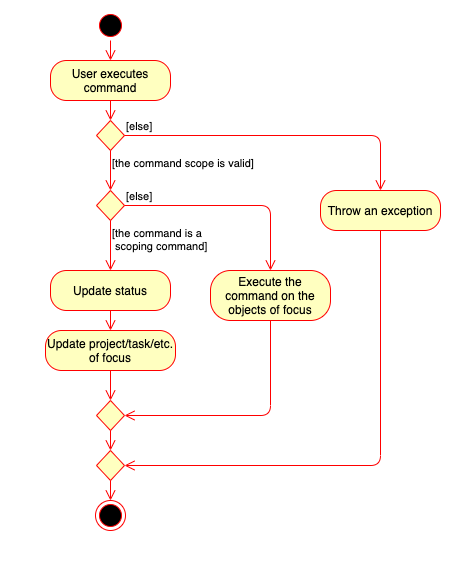

The diagram above was exported from draw.io. Its source (the exported page's mxGraphModel, read from the mxfile embedded in the PNG):
<mxGraphModel dx="934" dy="661" grid="1" gridSize="10" guides="1" tooltips="1" connect="1" arrows="1" fold="1" page="1" pageScale="1" pageWidth="1654" pageHeight="1169" math="0" shadow="0">
  <root>
    <mxCell id="nAyDws29tZVWFgGfhurT-0" />
    <mxCell id="nAyDws29tZVWFgGfhurT-1" parent="nAyDws29tZVWFgGfhurT-0" />
    <mxCell id="nAyDws29tZVWFgGfhurT-5" value="" style="verticalLabelPosition=bottom;verticalAlign=top;html=1;shape=mxgraph.basic.rect;fillColor2=none;strokeWidth=1;size=20;indent=5;fillColor=#FFFFFF;fontColor=#000000;strokeColor=none;" vertex="1" parent="nAyDws29tZVWFgGfhurT-1">
      <mxGeometry x="280" y="110" width="460" height="560" as="geometry" />
    </mxCell>
    <mxCell id="nAyDws29tZVWFgGfhurT-3" value="" style="ellipse;html=1;shape=startState;fillColor=#000000;strokeColor=#ff0000;fontColor=#000000;" vertex="1" parent="nAyDws29tZVWFgGfhurT-1">
      <mxGeometry x="375" y="120" width="30" height="30" as="geometry" />
    </mxCell>
    <mxCell id="nAyDws29tZVWFgGfhurT-4" value="" style="edgeStyle=orthogonalEdgeStyle;html=1;verticalAlign=bottom;endArrow=open;endSize=8;strokeColor=#ff0000;labelBackgroundColor=none;fontColor=#000000;" edge="1" source="nAyDws29tZVWFgGfhurT-3" parent="nAyDws29tZVWFgGfhurT-1">
      <mxGeometry relative="1" as="geometry">
        <mxPoint x="390" y="170" as="targetPoint" />
      </mxGeometry>
    </mxCell>
    <mxCell id="nAyDws29tZVWFgGfhurT-6" value="User executes command" style="rounded=1;whiteSpace=wrap;html=1;arcSize=40;fontColor=#000000;fillColor=#ffffc0;strokeColor=#ff0000;" vertex="1" parent="nAyDws29tZVWFgGfhurT-1">
      <mxGeometry x="330" y="170" width="120" height="40" as="geometry" />
    </mxCell>
    <mxCell id="nAyDws29tZVWFgGfhurT-7" value="" style="edgeStyle=orthogonalEdgeStyle;html=1;verticalAlign=bottom;endArrow=open;endSize=8;strokeColor=#ff0000;labelBackgroundColor=none;fontColor=#000000;" edge="1" source="nAyDws29tZVWFgGfhurT-6" parent="nAyDws29tZVWFgGfhurT-1">
      <mxGeometry relative="1" as="geometry">
        <mxPoint x="390" y="230" as="targetPoint" />
      </mxGeometry>
    </mxCell>
    <mxCell id="nAyDws29tZVWFgGfhurT-8" value="" style="rhombus;whiteSpace=wrap;html=1;fillColor=#ffffc0;strokeColor=#ff0000;fontColor=#000000;" vertex="1" parent="nAyDws29tZVWFgGfhurT-1">
      <mxGeometry x="376" y="230" width="28" height="30" as="geometry" />
    </mxCell>
    <mxCell id="nAyDws29tZVWFgGfhurT-9" value="[else]" style="edgeStyle=orthogonalEdgeStyle;html=1;align=left;verticalAlign=bottom;endArrow=open;endSize=8;strokeColor=#ff0000;labelBackgroundColor=none;fontColor=#000000;entryX=0.5;entryY=0;entryDx=0;entryDy=0;" edge="1" source="nAyDws29tZVWFgGfhurT-8" parent="nAyDws29tZVWFgGfhurT-1" target="nAyDws29tZVWFgGfhurT-15">
      <mxGeometry x="-1" relative="1" as="geometry">
        <mxPoint x="536" y="250" as="targetPoint" />
      </mxGeometry>
    </mxCell>
    <mxCell id="nAyDws29tZVWFgGfhurT-10" value="[the command scope is valid]" style="edgeStyle=orthogonalEdgeStyle;html=1;align=left;verticalAlign=top;endArrow=open;endSize=8;strokeColor=#ff0000;labelBackgroundColor=none;fontColor=#000000;entryX=0.5;entryY=0;entryDx=0;entryDy=0;" edge="1" source="nAyDws29tZVWFgGfhurT-8" parent="nAyDws29tZVWFgGfhurT-1" target="nAyDws29tZVWFgGfhurT-20">
      <mxGeometry x="-1" relative="1" as="geometry">
        <mxPoint x="396" y="290" as="targetPoint" />
      </mxGeometry>
    </mxCell>
    <mxCell id="nAyDws29tZVWFgGfhurT-11" value="Update status" style="rounded=1;whiteSpace=wrap;html=1;arcSize=40;fontColor=#000000;fillColor=#ffffc0;strokeColor=#ff0000;" vertex="1" parent="nAyDws29tZVWFgGfhurT-1">
      <mxGeometry x="330" y="380" width="120" height="40" as="geometry" />
    </mxCell>
    <mxCell id="nAyDws29tZVWFgGfhurT-12" value="" style="edgeStyle=orthogonalEdgeStyle;html=1;verticalAlign=bottom;endArrow=open;endSize=8;strokeColor=#ff0000;labelBackgroundColor=none;fontColor=#000000;" edge="1" source="nAyDws29tZVWFgGfhurT-11" parent="nAyDws29tZVWFgGfhurT-1">
      <mxGeometry relative="1" as="geometry">
        <mxPoint x="390" y="440" as="targetPoint" />
      </mxGeometry>
    </mxCell>
    <mxCell id="nAyDws29tZVWFgGfhurT-13" value="Update project/task/etc. of focus" style="rounded=1;whiteSpace=wrap;html=1;arcSize=40;fontColor=#000000;fillColor=#ffffc0;strokeColor=#ff0000;" vertex="1" parent="nAyDws29tZVWFgGfhurT-1">
      <mxGeometry x="325" y="440" width="130" height="40" as="geometry" />
    </mxCell>
    <mxCell id="nAyDws29tZVWFgGfhurT-14" value="" style="edgeStyle=orthogonalEdgeStyle;html=1;verticalAlign=bottom;endArrow=open;endSize=8;strokeColor=#ff0000;labelBackgroundColor=none;fontColor=#000000;" edge="1" source="nAyDws29tZVWFgGfhurT-13" parent="nAyDws29tZVWFgGfhurT-1">
      <mxGeometry relative="1" as="geometry">
        <mxPoint x="390" y="510" as="targetPoint" />
      </mxGeometry>
    </mxCell>
    <mxCell id="nAyDws29tZVWFgGfhurT-15" value="Throw an exception" style="rounded=1;whiteSpace=wrap;html=1;arcSize=40;fontColor=#000000;fillColor=#ffffc0;strokeColor=#ff0000;" vertex="1" parent="nAyDws29tZVWFgGfhurT-1">
      <mxGeometry x="600" y="300" width="120" height="40" as="geometry" />
    </mxCell>
    <mxCell id="nAyDws29tZVWFgGfhurT-16" value="" style="edgeStyle=orthogonalEdgeStyle;html=1;verticalAlign=bottom;endArrow=open;endSize=8;strokeColor=#ff0000;labelBackgroundColor=none;fontColor=#000000;entryX=1;entryY=0.5;entryDx=0;entryDy=0;exitX=0.5;exitY=1;exitDx=0;exitDy=0;" edge="1" source="nAyDws29tZVWFgGfhurT-15" parent="nAyDws29tZVWFgGfhurT-1" target="nAyDws29tZVWFgGfhurT-17">
      <mxGeometry relative="1" as="geometry">
        <mxPoint x="570" y="400" as="targetPoint" />
      </mxGeometry>
    </mxCell>
    <mxCell id="nAyDws29tZVWFgGfhurT-17" value="" style="rhombus;whiteSpace=wrap;html=1;fillColor=#ffffc0;strokeColor=#ff0000;fontColor=#000000;" vertex="1" parent="nAyDws29tZVWFgGfhurT-1">
      <mxGeometry x="376" y="560" width="28" height="30" as="geometry" />
    </mxCell>
    <mxCell id="nAyDws29tZVWFgGfhurT-18" value="" style="edgeStyle=orthogonalEdgeStyle;html=1;verticalAlign=bottom;endArrow=open;endSize=8;strokeColor=#ff0000;labelBackgroundColor=none;fontColor=#000000;exitX=0.5;exitY=1;exitDx=0;exitDy=0;entryX=0.5;entryY=0;entryDx=0;entryDy=0;" edge="1" parent="nAyDws29tZVWFgGfhurT-1" source="nAyDws29tZVWFgGfhurT-17" target="nAyDws29tZVWFgGfhurT-19">
      <mxGeometry relative="1" as="geometry">
        <mxPoint x="400" y="520" as="targetPoint" />
        <mxPoint x="400" y="490" as="sourcePoint" />
      </mxGeometry>
    </mxCell>
    <mxCell id="nAyDws29tZVWFgGfhurT-19" value="" style="ellipse;html=1;shape=endState;fillColor=#000000;strokeColor=#ff0000;fontColor=#000000;" vertex="1" parent="nAyDws29tZVWFgGfhurT-1">
      <mxGeometry x="375" y="610" width="30" height="30" as="geometry" />
    </mxCell>
    <mxCell id="nAyDws29tZVWFgGfhurT-20" value="" style="rhombus;whiteSpace=wrap;html=1;fillColor=#ffffc0;strokeColor=#ff0000;fontColor=#000000;" vertex="1" parent="nAyDws29tZVWFgGfhurT-1">
      <mxGeometry x="376" y="300" width="28" height="30" as="geometry" />
    </mxCell>
    <mxCell id="nAyDws29tZVWFgGfhurT-21" value="[the command is a&lt;br&gt;&amp;nbsp;scoping command]" style="edgeStyle=orthogonalEdgeStyle;html=1;align=left;verticalAlign=top;endArrow=open;endSize=8;strokeColor=#ff0000;labelBackgroundColor=none;fontColor=#000000;entryX=0.5;entryY=0;entryDx=0;entryDy=0;" edge="1" parent="nAyDws29tZVWFgGfhurT-1" target="nAyDws29tZVWFgGfhurT-11">
      <mxGeometry x="-1" relative="1" as="geometry">
        <mxPoint x="400" y="310" as="targetPoint" />
        <mxPoint x="390" y="330" as="sourcePoint" />
        <mxPoint as="offset" />
      </mxGeometry>
    </mxCell>
    <mxCell id="nAyDws29tZVWFgGfhurT-22" value="Execute the command on the objects of focus" style="rounded=1;whiteSpace=wrap;html=1;arcSize=40;fontColor=#000000;fillColor=#ffffc0;strokeColor=#ff0000;" vertex="1" parent="nAyDws29tZVWFgGfhurT-1">
      <mxGeometry x="490" y="380" width="120" height="50" as="geometry" />
    </mxCell>
    <mxCell id="nAyDws29tZVWFgGfhurT-23" value="[else]" style="edgeStyle=orthogonalEdgeStyle;html=1;align=left;verticalAlign=bottom;endArrow=open;endSize=8;strokeColor=#ff0000;labelBackgroundColor=none;fontColor=#000000;entryX=0.5;entryY=0;entryDx=0;entryDy=0;exitX=1;exitY=0.5;exitDx=0;exitDy=0;" edge="1" parent="nAyDws29tZVWFgGfhurT-1" source="nAyDws29tZVWFgGfhurT-20" target="nAyDws29tZVWFgGfhurT-22">
      <mxGeometry x="-1" relative="1" as="geometry">
        <mxPoint x="690" y="310" as="targetPoint" />
        <mxPoint x="413.9999999999998" y="255.0000000000001" as="sourcePoint" />
      </mxGeometry>
    </mxCell>
    <mxCell id="nAyDws29tZVWFgGfhurT-24" value="" style="rhombus;whiteSpace=wrap;html=1;fillColor=#ffffc0;strokeColor=#ff0000;fontColor=#000000;" vertex="1" parent="nAyDws29tZVWFgGfhurT-1">
      <mxGeometry x="376" y="510" width="28" height="30" as="geometry" />
    </mxCell>
    <mxCell id="nAyDws29tZVWFgGfhurT-25" value="" style="edgeStyle=orthogonalEdgeStyle;html=1;verticalAlign=bottom;endArrow=open;endSize=8;strokeColor=#ff0000;labelBackgroundColor=none;fontColor=#000000;entryX=1;entryY=0.5;entryDx=0;entryDy=0;exitX=0.5;exitY=1;exitDx=0;exitDy=0;" edge="1" parent="nAyDws29tZVWFgGfhurT-1" source="nAyDws29tZVWFgGfhurT-22" target="nAyDws29tZVWFgGfhurT-24">
      <mxGeometry relative="1" as="geometry">
        <mxPoint x="414" y="585.0000000000001" as="targetPoint" />
        <mxPoint x="690" y="350" as="sourcePoint" />
      </mxGeometry>
    </mxCell>
    <mxCell id="nAyDws29tZVWFgGfhurT-26" value="" style="edgeStyle=orthogonalEdgeStyle;html=1;verticalAlign=bottom;endArrow=open;endSize=8;strokeColor=#ff0000;labelBackgroundColor=none;fontColor=#000000;entryX=0.5;entryY=0;entryDx=0;entryDy=0;exitX=0.5;exitY=1;exitDx=0;exitDy=0;" edge="1" parent="nAyDws29tZVWFgGfhurT-1" source="nAyDws29tZVWFgGfhurT-24" target="nAyDws29tZVWFgGfhurT-17">
      <mxGeometry relative="1" as="geometry">
        <mxPoint x="400" y="520.0000000000001" as="targetPoint" />
        <mxPoint x="400" y="489.9999999999999" as="sourcePoint" />
      </mxGeometry>
    </mxCell>
  </root>
</mxGraphModel>